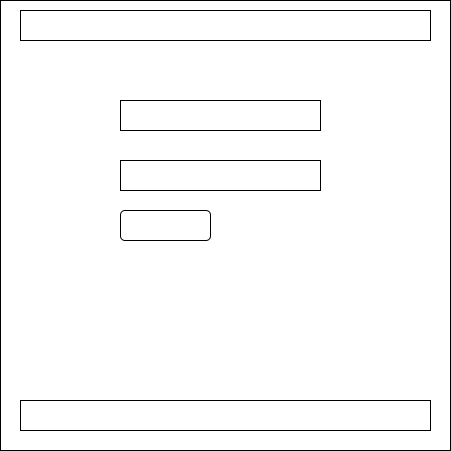

The diagram above was exported from draw.io. Its source (the exported page's mxGraphModel, read from the mxfile embedded in the PNG):
<mxGraphModel dx="880" dy="452" grid="1" gridSize="10" guides="1" tooltips="1" connect="1" arrows="1" fold="1" page="1" pageScale="1" pageWidth="850" pageHeight="1100" math="0" shadow="0">
  <root>
    <mxCell id="0" />
    <mxCell id="1" parent="0" />
    <mxCell id="drwe69nKPa9vxyHU5_2h-1" value="" style="whiteSpace=wrap;html=1;aspect=fixed;" vertex="1" parent="1">
      <mxGeometry x="200" y="70" width="450" height="450" as="geometry" />
    </mxCell>
    <mxCell id="drwe69nKPa9vxyHU5_2h-2" value="" style="rounded=0;whiteSpace=wrap;html=1;" vertex="1" parent="1">
      <mxGeometry x="220" y="80" width="410" height="30" as="geometry" />
    </mxCell>
    <mxCell id="drwe69nKPa9vxyHU5_2h-3" value="" style="rounded=0;whiteSpace=wrap;html=1;" vertex="1" parent="1">
      <mxGeometry x="220" y="470" width="410" height="30" as="geometry" />
    </mxCell>
    <mxCell id="drwe69nKPa9vxyHU5_2h-4" value="" style="rounded=0;whiteSpace=wrap;html=1;" vertex="1" parent="1">
      <mxGeometry x="320" y="170" width="200" height="30" as="geometry" />
    </mxCell>
    <mxCell id="drwe69nKPa9vxyHU5_2h-5" value="" style="rounded=0;whiteSpace=wrap;html=1;" vertex="1" parent="1">
      <mxGeometry x="320" y="230" width="200" height="30" as="geometry" />
    </mxCell>
    <mxCell id="drwe69nKPa9vxyHU5_2h-6" value="" style="rounded=1;whiteSpace=wrap;html=1;" vertex="1" parent="1">
      <mxGeometry x="320" y="280" width="90" height="30" as="geometry" />
    </mxCell>
  </root>
</mxGraphModel>